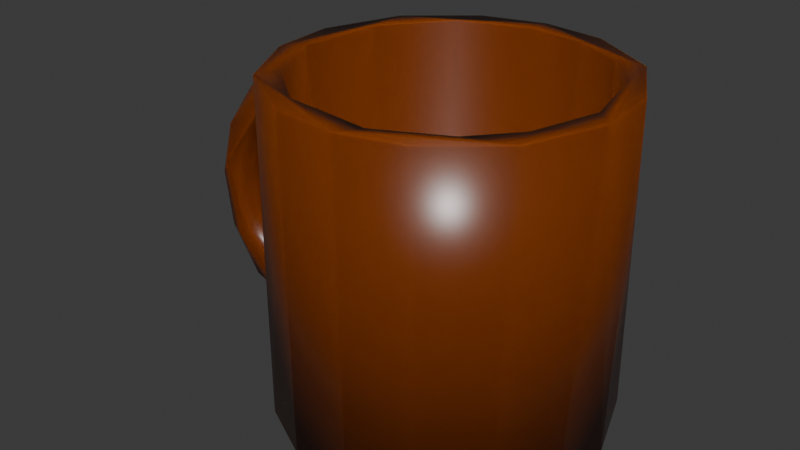 # Source: CoffeeMug.blend  (saved by Blender 4.0.36; exported with 4.5.12 LTS)
import bpy
from mathutils import Matrix  # noqa: F401  (used for matrix-valued properties, if any)

bpy.ops.wm.read_factory_settings(use_empty=True)
scene = bpy.context.scene
scene.name = 'Scene'

# ---- collections
col_collection = bpy.data.collections.new('Collection'); scene.collection.children.link(col_collection)

# ---- materials (node trees are filled in below, after node groups)
mat_chocolate_icing = bpy.data.materials.new('Chocolate Icing')
mat_chocolate_icing.use_transparent_shadow = False

# ---- material node trees
mat_chocolate_icing.use_nodes = True; mat_chocolate_icing.node_tree.nodes.clear()
_N = mat_chocolate_icing.node_tree.nodes; _L = mat_chocolate_icing.node_tree.links
n0 = _N.new('ShaderNodeBsdfPrincipled'); n0.name = 'Principled BSDF'; n0.location = (10, 300)
n0.inputs[0].default_value = (0.1868, 0.03428, 0.0, 1.0)
n0.inputs[2].default_value = 0.3058
n0.inputs[3].default_value = 1.45
n0.inputs[8].default_value = 1.0
n0.inputs[9].default_value = (1.0, 1.0, 1.0)
n0.inputs[10].default_value = 0.005
n1 = _N.new('ShaderNodeOutputMaterial'); n1.name = 'Material Output'; n1.location = (300, 300)
_L.new(n0.outputs[0], n1.inputs[0])
n1.is_active_output = True

# ---- world
world_world = bpy.data.worlds.new('World'); scene.world = world_world
world_world.use_nodes = True; world_world.node_tree.nodes.clear()
_N = world_world.node_tree.nodes; _L = world_world.node_tree.links
n0 = _N.new('ShaderNodeOutputWorld'); n0.name = 'World Output'; n0.location = (300, 300)
n1 = _N.new('ShaderNodeBackground'); n1.name = 'Background'; n1.location = (10, 300)
n1.inputs[0].default_value = (0.05088, 0.05088, 0.05088, 1.0)
_L.new(n1.outputs[0], n0.inputs[0])
n0.is_active_output = True
world_world.color = (0.05088, 0.05088, 0.05088)
world_world.use_sun_shadow = False
world_world.sun_shadow_jitter_overblur = 0.0

# ---- meshes
me_torus_064 = bpy.data.meshes.new('Torus.064')
me_torus_064.from_pydata([(0.02188, 0.04722, 0.00987), (0.02132, 0.04584, -9.697e-11), (0.02188, 0.04722, -0.00987), (0.02405, 0.07234, 0.0171), (0.02005, 0.06029, 0.01927), (0.01702, 0.05112, 0.009699), (0.01702, 0.05112, -0.009699), (0.01909, 0.05736, -0.01715), (0.02138, 0.0643, -0.01974), (0.01809, 0.08412, 0.005438), (0.01631, 0.07586, 0.01777), (0.01446, 0.06723, -0.01974), (0.01691, 0.07866, -0.01519), (9.243e-10, 0.08736, 3.96e-09), (-0.004452, 0.08559, 0.009478), (-0.01869, 0.06883, 0.01982), (-0.002739, 0.05272, 2.478e-09), (-0.01869, 0.06883, -0.01982), (-0.004135, 0.07915, -0.01701), (-0.004452, 0.08559, -0.009478), (-0.009545, 0.06016, 0.01699), (-0.01132, 0.05334, 0.009388), (-0.01132, 0.05334, -0.009388), (-0.01584, 0.05878, -0.01689), (-0.02509, 0.07312, 0.01717), (-0.02973, 0.0797, 5.685e-10), (-0.03813, 0.07109, 0.009978), (-0.02399, 0.04345, 1.019e-09), (-0.03582, 0.06527, -0.01714), (-0.03813, 0.07109, -0.009978), (-0.03193, 0.04689, 0.01706), (-0.03299, 0.03667, 0.00982), (-0.03299, 0.03667, -0.00982), (-0.05774, 0.0505, -6.726e-10), (-0.05314, 0.04323, 0.01713), (-0.0406, 0.03497, -0.01706), (-0.06158, 0.03777, 0.009969), (-0.0572, 0.01422, 0.01966), (-0.03824, 0.02261, 2.051e-09), (-0.0572, 0.01422, -0.01966), (-0.05722, 0.03419, -0.01713), (-0.06158, 0.03777, -0.009969), (-0.0465, 0.02062, 0.01706), (-0.04348, 0.01086, 0.01014), (-0.04348, 0.01086, -0.01014), (-0.06969, 0.01149, 0.0), (-0.06315, 0.005182, 0.01723), (-0.04882, 0.008037, -0.01715), (-0.06827, -0.005616, 0.01041), (-0.04217, -0.003473, -3.519e-11), (-0.06315, -0.005182, -0.01723), (-0.06827, -0.005616, -0.01041), (-0.04882, -0.008037, 0.01715), (-0.06631, -0.03002, 1.239e-10), (-0.04178, -0.01803, 0.009818), (-0.04178, -0.01803, -0.009818), (-0.0465, -0.02062, -0.01706), (-0.05722, -0.03419, 0.01713), (-0.05707, -0.0475, 0.009971), (-0.04692, -0.03911, 0.01974), (-0.0406, -0.03497, 0.01706), (-0.03553, -0.02867, -2.813e-10), (-0.04692, -0.03911, -0.01974), (-0.05314, -0.04323, -0.01713), (-0.05707, -0.0475, -0.009971), (-0.04524, -0.06744, 2.253e-09), (-0.02886, -0.04173, 0.009819), (-0.02886, -0.04173, -0.009819), (-0.03193, -0.04689, -0.01706), (-0.03717, -0.06707, 0.01564), (-0.01491, -0.0695, 0.01981), (-0.0128, -0.06035, 0.01681), (-0.01685, -0.04873, -2.245e-10), (-0.01491, -0.0695, -0.01981), (-0.02509, -0.07312, -0.01717), (-0.03789, -0.07048, -0.009892), (-0.02163, -0.08289, 2.251e-09), (-0.01784, -0.08216, 0.009926), (-0.005702, -0.05471, 0.009387), (-0.005702, -0.05471, -0.009387), (-0.006403, -0.06111, -0.01694), (-0.01784, -0.08216, -0.009926), (-0.004135, -0.07915, 0.01701), (-3.105e-09, -0.08736, -3.981e-09), (0.01809, -0.08409, 0.007898), (0.002737, -0.05223, 1.156e-11), (0.01631, -0.07586, -0.01777), (0.01796, -0.08342, -0.00942), (0.01626, -0.07563, 0.0171), (0.02002, -0.06021, 0.01954), (0.01684, -0.05062, 0.009814), (0.02132, -0.04584, 1.939e-10), (0.01684, -0.05062, -0.009814), (0.02002, -0.06021, -0.01954), (0.02405, -0.07234, 0.0171), (0.02405, -0.07234, -0.0171), (0.02188, -0.04722, 0.00987), (0.02188, -0.04722, -0.00987), (0.1044, -0.1087, -0.1123), (0.1387, -0.0936, -0.09721), (0.1083, 0.113, -0.1127), (0.1576, -0.1087, -0.1064), (0.1515, 0.113, -0.1077), (0.1788, -0.0936, -0.07668), (0.1986, 0.113, -0.07906), (0.2021, -0.0936, -0.049), (0.209, -0.1087, -0.06636), (0.2244, 0.113, -0.03216), (0.2279, -0.1087, -0.01457), (0.2151, -0.0936, -0.004153), (0.2279, 0.113, 0.01114), (0.2244, -0.1087, 0.02873), (0.1989, -0.0936, 0.05283), (0.209, 0.113, 0.06292), (0.2046, -0.1087, 0.06739), (0.1715, -0.1087, 0.09554), (0.1525, -0.0936, 0.08961), (0.168, 0.113, 0.09738), (0.1301, -0.1087, 0.1089), (0.1262, 0.113, 0.1093), (0.1078, -0.0936, 0.09479), (0.08682, -0.1087, 0.1054), (0.08309, 0.113, 0.1042), (0.06272, -0.0936, 0.07991), (0.04651, -0.1087, 0.0845), (0.03598, 0.113, 0.07562), (0.01923, -0.1087, 0.05069), (0.03082, -0.0936, 0.04256), (0.01017, 0.113, 0.02873), (0.01942, -0.0936, -0.004153), (0.006676, -0.1087, 0.01114), (0.006676, 0.113, -0.01457), (0.01329, -0.1087, -0.04479), (0.03243, -0.0936, -0.049), (0.02555, 0.113, -0.06636), (0.05698, -0.0936, -0.07787), (0.06651, 0.113, -0.1008), (0.09071, -0.0936, -0.09514), (0.0551, -0.1087, -0.09476), (0.02708, 0.113, -0.03907), (0.06088, 0.113, -0.08172), (0.1061, 0.113, -0.09819), (0.1438, 0.113, -0.09514), (0.02098, 0.113, 0.01743), (0.0423, 0.113, 0.0598), (0.07757, 0.113, 0.08775), (0.1364, 0.113, 0.09457), (0.1788, 0.113, 0.07324), (0.2021, 0.113, 0.04556), (0.179, 0.113, -0.07693), (0.2037, 0.113, -0.04599), (0.2151, 0.113, 0.0007157)], [], [(10, 15, 4), (5, 16, 1), (16, 6, 1), (15, 20, 4), (23, 17, 7), (24, 15, 10), (25, 14, 13), (19, 25, 13), (26, 24, 14), (17, 28, 18), (30, 21, 20), (31, 27, 21), (27, 32, 22), (33, 26, 25), (34, 15, 24), (32, 35, 23), (29, 33, 25), (36, 34, 26), (37, 30, 15), (35, 39, 17), (42, 31, 30), (43, 38, 31), (38, 44, 32), (45, 36, 33), (46, 37, 34), (44, 47, 35), (41, 45, 33), (48, 46, 36), (39, 50, 40), (52, 43, 42), (52, 54, 43), (56, 39, 47), (48, 57, 46), (53, 58, 48), (57, 59, 37), (54, 61, 49), (61, 55, 49), (64, 53, 51), (60, 66, 54), (68, 62, 56), (58, 69, 57), (65, 69, 58), (69, 70, 59), (66, 72, 61), (72, 67, 61), (75, 65, 64), (71, 78, 66), (80, 73, 68), (77, 82, 69), (83, 84, 77), (78, 85, 72), (85, 79, 72), (87, 83, 81), (89, 71, 70), (80, 93, 73), (87, 84, 83), (94, 89, 88), (93, 95, 86), (96, 91, 90), (91, 97, 92), (104, 106, 101), (107, 108, 106), (110, 111, 108), (113, 114, 111), (124, 125, 126), (128, 130, 126), (131, 132, 130), (132, 134, 138), (99, 142, 141), (116, 146, 147), (123, 145, 120), (127, 143, 144), (143, 129, 139), (137, 141, 140), (0, 5, 1), (1, 6, 2), (3, 10, 4), (7, 11, 8), (9, 13, 14), (9, 14, 10), (7, 17, 11), (9, 12, 19, 13), (18, 19, 12), (21, 5, 4, 20), (7, 6, 22, 23), (5, 21, 16), (16, 22, 6), (29, 19, 18, 28), (14, 24, 10), (25, 26, 14), (21, 27, 16), (16, 27, 22), (40, 28, 17, 39), (19, 29, 25), (15, 30, 20), (30, 31, 21), (22, 32, 23), (26, 34, 24), (23, 35, 17), (33, 36, 26), (34, 37, 15), (31, 38, 27), (27, 38, 32), (41, 29, 28, 40), (51, 41, 40, 50), (29, 41, 33), (37, 42, 30), (42, 43, 31), (32, 44, 35), (36, 46, 34), (35, 47, 39), (45, 48, 36), (43, 49, 38), (38, 49, 44), (47, 44, 55, 56), (41, 51, 45), (37, 52, 42), (45, 53, 48), (43, 54, 49), (49, 55, 44), (60, 52, 37, 59), (51, 53, 45), (46, 57, 37), (48, 58, 57), (50, 39, 62, 63), (52, 60, 54), (56, 62, 39), (51, 50, 63, 64), (56, 55, 67, 68), (53, 65, 58), (54, 66, 61), (61, 67, 55), (71, 60, 59, 70), (64, 65, 53), (57, 69, 59), (12, 11, 17, 18), (63, 62, 73, 74), (60, 71, 66), (68, 73, 62), (64, 63, 74, 75), (77, 69, 65, 76), (68, 67, 79, 80), (66, 78, 72), (72, 79, 67), (65, 75, 81, 76), (74, 81, 75), (81, 74, 86, 87), (69, 82, 70), (76, 83, 77), (81, 83, 76), (77, 84, 82), (73, 86, 74), (70, 82, 88, 89), (84, 88, 82), (78, 71, 89, 90), (85, 78, 90, 91), (92, 79, 85, 91), (93, 80, 79, 92), (101, 98, 100, 102), (73, 93, 86), (115, 114, 113, 117), (102, 104, 101), (104, 107, 106), (107, 110, 108), (110, 113, 111), (118, 115, 117, 119), (121, 118, 119, 122), (124, 121, 122, 125), (125, 128, 126), (128, 131, 130), (131, 134, 132), (134, 136, 138), (128, 125, 122, 119, 117, 113, 148, 147, 146, 145, 144, 143), (98, 138, 136, 100), (113, 110, 107, 104, 102, 100, 136, 134, 131, 128, 143, 139, 140, 141, 142, 149, 150, 151, 148), (138, 98, 101, 106, 108, 111, 114, 115, 118, 121, 124, 126, 130, 132), (149, 142, 99, 103), (149, 103, 105, 150), (150, 105, 109, 151), (151, 109, 112, 148), (140, 139, 133, 135), (112, 147, 148), (112, 116, 147), (116, 120, 146), (120, 145, 146), (123, 144, 145), (123, 127, 144), (127, 129, 143), (129, 133, 139), (135, 137, 140), (137, 99, 141), (116, 112, 109, 105, 103, 99, 137, 135, 133, 129, 127, 123, 120)])
me_torus_064.polygons.foreach_set('use_smooth', [True] * 192)
_uv = me_torus_064.uv_layers.new(name='UVMap')
_uv.uv.foreach_set('vector', [0.7083, 0.6667, 0.7998, 0.75, 0.6876, 0.7963, 0.6875, 0.9167, 0.7601, 1.0, 0.6667, 1.0, 0.7601, 2.22e-16, 0.6875, 0.08333, 0.6667, 2.22e-16, 0.7998, 0.75, 0.7808, 0.8333, 0.6876, 0.7963, 0.8003, 0.1667, 0.7998, 0.25, 0.6876, 0.1667, 0.8133, 0.6667, 0.7998, 0.75, 0.7083, 0.6667, 0.8186, 0.5, 0.7602, 0.5833, 0.75, 0.5, 0.7602, 0.4167, 0.8186, 0.5, 0.75, 0.5, 0.8431, 0.5833, 0.8133, 0.6667, 0.7602, 0.5833, 0.7998, 0.25, 0.8448, 0.3333, 0.7602, 0.3333, 0.8613, 0.8333, 0.7904, 0.9167, 0.7808, 0.8333, 0.8834, 0.9167, 0.8452, 1.0, 0.7904, 0.9167, 0.8452, 2.22e-16, 0.8834, 0.08333, 0.7904, 0.08333, 0.902, 0.5, 0.8431, 0.5833, 0.8186, 0.5, 0.9074, 0.6667, 0.7998, 0.75, 0.8133, 0.6667, 0.8834, 0.08333, 0.9031, 0.1667, 0.8003, 0.1667, 0.8431, 0.4167, 0.902, 0.5, 0.8186, 0.5, 0.9267, 0.5833, 0.9074, 0.6667, 0.8431, 0.5833, 0.9574, 0.75, 0.8613, 0.8333, 0.7998, 0.75, 0.9031, 0.1667, 0.9574, 0.25, 0.7998, 0.25, 0.9452, 0.8333, 0.8834, 0.9167, 0.8613, 0.8333, 0.9682, 0.9167, 0.929, 1.0, 0.8834, 0.9167, 0.929, 2.22e-16, 0.9682, 0.08333, 0.8834, 0.08333, 0.9789, 0.5, 0.9267, 0.5833, 0.902, 0.5, 0.9844, 0.6667, 0.9574, 0.75, 0.9074, 0.6667, 0.9682, 0.08333, 0.979, 0.1667, 0.9031, 0.1667, 0.9267, 0.4167, 0.9789, 0.5, 0.902, 0.5, 0.9895, 0.5833, 0.9844, 0.6667, 0.9267, 0.5833, 0.9574, 0.25, 0.9896, 0.3333, 0.9283, 0.3333, 1.0, 0.8333, 0.9682, 0.9167, 0.9452, 0.8333, 0.02103, 0.8333, 0.05344, 0.9167, 8.882e-16, 0.9167, 0.0548, 0.1667, 0.01571, 0.25, 8.882e-16, 0.1667, 0.01571, 0.5833, 0.07165, 0.6667, 0.01045, 0.6667, 0.05588, 0.5, 0.09433, 0.5833, 0.01571, 0.5833, 0.07165, 0.6667, 0.09446, 0.75, 0.01571, 0.75, 0.05344, 0.9167, 0.09207, 1.0, 0.01554, 1.0, 0.09207, 2.22e-16, 0.05344, 0.08333, 0.01554, 2.22e-16, 0.09433, 0.4167, 0.05588, 0.5, 0.01571, 0.4167, 0.09688, 0.8333, 0.1375, 0.9167, 0.05344, 0.9167, 0.1387, 0.1667, 0.09446, 0.25, 0.0548, 0.1667, 0.09433, 0.5833, 0.1555, 0.6438, 0.07165, 0.6667, 0.1399, 0.5, 0.1555, 0.6438, 0.09433, 0.5833, 0.1555, 0.6438, 0.2096, 0.75, 0.09446, 0.75, 0.1375, 0.9167, 0.1863, 1.0, 0.09207, 1.0, 0.1863, 2.22e-16, 0.1375, 0.08333, 0.09207, 2.22e-16, 0.1562, 0.4167, 0.1399, 0.5, 0.09433, 0.4167, 0.2099, 0.8333, 0.2299, 0.9167, 0.1375, 0.9167, 0.2298, 0.1667, 0.2096, 0.25, 0.1387, 0.1667, 0.2081, 0.5833, 0.2398, 0.6667, 0.1555, 0.6438, 0.25, 0.5, 0.2901, 0.5454, 0.2081, 0.5833, 0.2299, 0.9167, 0.2603, 1.0, 0.1863, 1.0, 0.2603, 2.22e-16, 0.2299, 0.08333, 0.1863, 2.22e-16, 0.2917, 0.4167, 0.25, 0.5, 0.2081, 0.4167, 0.3124, 0.7929, 0.2099, 0.8333, 0.2096, 0.75, 0.2298, 0.1667, 0.3124, 0.2071, 0.2096, 0.25, 0.2917, 0.4167, 0.2901, 0.5454, 0.25, 0.5, 0.3125, 0.6667, 0.3124, 0.7929, 0.2917, 0.6667, 0.3124, 0.2071, 0.3125, 0.3333, 0.2917, 0.3333, 0.3333, 0.9167, 0.3333, 1.0, 0.3125, 0.9167, 0.3333, 2.22e-16, 0.3333, 0.08333, 0.3125, 0.08333, 0.8709, 1.0, 0.8478, 0.5, 0.9416, 0.5, 0.7941, 1.0, 0.7684, 0.5, 0.8478, 0.5, 0.7316, 1.0, 0.7059, 0.5, 0.7684, 0.5, 0.6522, 1.0, 0.6434, 0.5, 0.7059, 0.5, 0.3906, 0.5, 0.3711, 1.0, 0.3281, 0.5, 0.2941, 1.0, 0.2684, 0.5, 0.3281, 0.5, 0.2316, 1.0, 0.1876, 0.5, 0.2684, 0.5, 0.1876, 0.5, 0.1523, 1.0, 0.09383, 0.5, 0.9647, 0.5, 0.9559, 0.9549, 1.0, 0.9549, 0.5586, 0.5, 0.5314, 0.9549, 0.6094, 0.9549, 0.4064, 0.5, 0.4336, 0.9549, 0.4844, 0.5, 0.3253, 0.5, 0.2814, 0.9549, 0.3594, 0.9549, 0.2814, 0.9549, 0.2461, 0.5, 0.1876, 0.9549, 0.04407, 0.5, 0.01843, 0.9549, 0.09785, 0.9549, 0.6667, 0.9167, 0.6875, 0.9167, 0.6667, 1.0, 0.6667, 2.22e-16, 0.6875, 0.08333, 0.6667, 0.08333, 0.6875, 0.6667, 0.7083, 0.6667, 0.6876, 0.7963, 0.6876, 0.1667, 0.7083, 0.25, 0.6875, 0.25, 0.7083, 0.5434, 0.75, 0.5, 0.7602, 0.5833, 0.7083, 0.5434, 0.7602, 0.5833, 0.7083, 0.6667, 0.6876, 0.1667, 0.7998, 0.25, 0.7083, 0.25, 0.7083, 0.5434, 0.7083, 0.3636, 0.7602, 0.4167, 0.75, 0.5, 0.7602, 0.3333, 0.7602, 0.4167, 0.7083, 0.3636, 0.7904, 0.9167, 0.6875, 0.9167, 0.6876, 0.7963, 0.7808, 0.8333, 0.6876, 0.1667, 0.6875, 0.08333, 0.7904, 0.08333, 0.8003, 0.1667, 0.6875, 0.9167, 0.7904, 0.9167, 0.7601, 1.0, 0.7601, 2.22e-16, 0.7904, 0.08333, 0.6875, 0.08333, 0.8431, 0.4167, 0.7602, 0.4167, 0.7602, 0.3333, 0.8448, 0.3333, 0.7602, 0.5833, 0.8133, 0.6667, 0.7083, 0.6667, 0.8186, 0.5, 0.8431, 0.5833, 0.7602, 0.5833, 0.7904, 0.9167, 0.8452, 1.0, 0.7601, 1.0, 0.7601, 2.22e-16, 0.8452, 2.22e-16, 0.7904, 0.08333, 0.9283, 0.3333, 0.8448, 0.3333, 0.7998, 0.25, 0.9574, 0.25, 0.7602, 0.4167, 0.8431, 0.4167, 0.8186, 0.5, 0.7998, 0.75, 0.8613, 0.8333, 0.7808, 0.8333, 0.8613, 0.8333, 0.8834, 0.9167, 0.7904, 0.9167, 0.7904, 0.08333, 0.8834, 0.08333, 0.8003, 0.1667, 0.8431, 0.5833, 0.9074, 0.6667, 0.8133, 0.6667, 0.8003, 0.1667, 0.9031, 0.1667, 0.7998, 0.25, 0.902, 0.5, 0.9267, 0.5833, 0.8431, 0.5833, 0.9074, 0.6667, 0.9574, 0.75, 0.7998, 0.75, 0.8834, 0.9167, 0.929, 1.0, 0.8452, 1.0, 0.8452, 2.22e-16, 0.929, 2.22e-16, 0.8834, 0.08333, 0.9267, 0.4167, 0.8431, 0.4167, 0.8448, 0.3333, 0.9283, 0.3333, 0.9895, 0.4167, 0.9267, 0.4167, 0.9283, 0.3333, 0.9896, 0.3333, 0.8431, 0.4167, 0.9267, 0.4167, 0.902, 0.5, 0.9574, 0.75, 0.9452, 0.8333, 0.8613, 0.8333, 0.9452, 0.8333, 0.9682, 0.9167, 0.8834, 0.9167, 0.8834, 0.08333, 0.9682, 0.08333, 0.9031, 0.1667, 0.9267, 0.5833, 0.9844, 0.6667, 0.9074, 0.6667, 0.9031, 0.1667, 0.979, 0.1667, 0.9574, 0.25, 0.9789, 0.5, 0.9895, 0.5833, 0.9267, 0.5833, 0.9682, 0.9167, 0.9895, 1.0, 0.929, 1.0, 0.929, 2.22e-16, 0.9895, 2.22e-16, 0.9682, 0.08333, 8.882e-16, 0.1667, 8.882e-16, 0.08333, 0.05344, 0.08333, 0.0548, 0.1667, 0.9267, 0.4167, 0.9895, 0.4167, 0.9789, 0.5, 0.9574, 0.75, 1.0, 0.8333, 0.9452, 0.8333, 8.882e-16, 0.5, 0.05588, 0.5, 0.01571, 0.5833, 8.882e-16, 0.9167, 0.05344, 0.9167, 0.01554, 1.0, 0.01554, 2.22e-16, 0.05344, 0.08333, 8.882e-16, 0.08333, 0.09688, 0.8333, 0.02103, 0.8333, 0.01571, 0.75, 0.09446, 0.75, 0.01571, 0.4167, 0.05588, 0.5, 8.882e-16, 0.5, 0.01045, 0.6667, 0.07165, 0.6667, 0.01571, 0.75, 0.01571, 0.5833, 0.09433, 0.5833, 0.07165, 0.6667, 0.01557, 0.3333, 0.01571, 0.25, 0.09446, 0.25, 0.09264, 0.3333, 0.02103, 0.8333, 0.09688, 0.8333, 0.05344, 0.9167, 0.0548, 0.1667, 0.09446, 0.25, 0.01571, 0.25, 0.01571, 0.4167, 0.01557, 0.3333, 0.09264, 0.3333, 0.09433, 0.4167, 0.0548, 0.1667, 0.05344, 0.08333, 0.1375, 0.08333, 0.1387, 0.1667, 0.05588, 0.5, 0.1399, 0.5, 0.09433, 0.5833, 0.05344, 0.9167, 0.1375, 0.9167, 0.09207, 1.0, 0.09207, 2.22e-16, 0.1375, 0.08333, 0.05344, 0.08333, 0.2099, 0.8333, 0.09688, 0.8333, 0.09446, 0.75, 0.2096, 0.75, 0.09433, 0.4167, 0.1399, 0.5, 0.05588, 0.5, 0.07165, 0.6667, 0.1555, 0.6438, 0.09446, 0.75, 0.7083, 0.3636, 0.7083, 0.25, 0.7998, 0.25, 0.7602, 0.3333, 0.09264, 0.3333, 0.09446, 0.25, 0.2096, 0.25, 0.1867, 0.3333, 0.09688, 0.8333, 0.2099, 0.8333, 0.1375, 0.9167, 0.1387, 0.1667, 0.2096, 0.25, 0.09446, 0.25, 0.09433, 0.4167, 0.09264, 0.3333, 0.1867, 0.3333, 0.1562, 0.4167, 0.2081, 0.5833, 0.1555, 0.6438, 0.1399, 0.5, 0.2001, 0.5, 0.1387, 0.1667, 0.1375, 0.08333, 0.2299, 0.08333, 0.2298, 0.1667, 0.1375, 0.9167, 0.2299, 0.9167, 0.1863, 1.0, 0.1863, 2.22e-16, 0.2299, 0.08333, 0.1375, 0.08333, 0.1399, 0.5, 0.1562, 0.4167, 0.2081, 0.4167, 0.2001, 0.5, 0.1867, 0.3333, 0.2081, 0.4167, 0.1562, 0.4167, 0.2081, 0.4167, 0.1867, 0.3333, 0.2917, 0.3333, 0.2917, 0.4167, 0.1555, 0.6438, 0.2398, 0.6667, 0.2096, 0.75, 0.2001, 0.5, 0.25, 0.5, 0.2081, 0.5833, 0.2081, 0.4167, 0.25, 0.5, 0.2001, 0.5, 0.2081, 0.5833, 0.2901, 0.5454, 0.2398, 0.6667, 0.2096, 0.25, 0.2917, 0.3333, 0.1867, 0.3333, 0.2096, 0.75, 0.2398, 0.6667, 0.2917, 0.6667, 0.3124, 0.7929, 0.2901, 0.5454, 0.2917, 0.6667, 0.2398, 0.6667, 0.2299, 0.9167, 0.2099, 0.8333, 0.3124, 0.7929, 0.3125, 0.9167, 0.2603, 1.0, 0.2299, 0.9167, 0.3125, 0.9167, 0.3333, 1.0, 0.3125, 0.08333, 0.2299, 0.08333, 0.2603, 2.22e-16, 0.3333, 2.22e-16, 0.3124, 0.2071, 0.2298, 0.1667, 0.2299, 0.08333, 0.3125, 0.08333, 0.9416, 0.5, 1.0, 0.5, 1.0, 1.0, 0.9503, 1.0, 0.2096, 0.25, 0.3124, 0.2071, 0.2917, 0.3333, 0.5809, 0.5, 0.6434, 0.5, 0.6522, 1.0, 0.5753, 1.0, 0.9503, 1.0, 0.8709, 1.0, 0.9416, 0.5, 0.8709, 1.0, 0.7941, 1.0, 0.8478, 0.5, 0.7941, 1.0, 0.7316, 1.0, 0.7684, 0.5, 0.7316, 1.0, 0.6522, 1.0, 0.7059, 0.5, 0.5184, 0.5, 0.5809, 0.5, 0.5753, 1.0, 0.5128, 1.0, 0.4559, 0.5, 0.5184, 0.5, 0.5128, 1.0, 0.4503, 1.0, 0.3906, 0.5, 0.4559, 0.5, 0.4503, 1.0, 0.3711, 1.0, 0.3711, 1.0, 0.2941, 1.0, 0.3281, 0.5, 0.2941, 1.0, 0.2316, 1.0, 0.2684, 0.5, 0.2316, 1.0, 0.1523, 1.0, 0.1876, 0.5, 0.1523, 1.0, 0.07532, 1.0, 0.09383, 0.5, 0.02021, 0.1847, 0.07847, 0.08674, 0.1766, 0.02267, 0.2692, 0.01189, 0.3589, 0.03737, 0.4434, 0.1134, 0.432, 0.1485, 0.3822, 0.08894, 0.2904, 0.04761, 0.1663, 0.06116, 0.08894, 0.1178, 0.04761, 0.2096, 0.01843, 0.5, 0.09383, 0.5, 0.07532, 1.0, 0.01282, 1.0, 0.4434, 0.1134, 0.4873, 0.2224, 0.4798, 0.3153, 0.4217, 0.4131, 0.3234, 0.4773, 0.2308, 0.4881, 0.1411, 0.4626, 0.05641, 0.3864, 0.01272, 0.2776, 0.02021, 0.1847, 0.04761, 0.2096, 0.05901, 0.329, 0.1308, 0.4187, 0.2259, 0.457, 0.307, 0.4505, 0.3822, 0.4111, 0.4355, 0.345, 0.4568, 0.2449, 0.432, 0.1485, 0.6183, 0.4469, 0.7224, 0.4873, 0.8349, 0.4711, 0.9434, 0.3866, 0.9873, 0.2776, 0.9798, 0.1847, 0.9373, 0.1017, 0.8663, 0.04135, 0.7776, 0.01272, 0.6847, 0.02021, 0.5985, 0.06537, 0.5394, 0.1374, 0.5127, 0.2224, 0.5314, 0.3404, 0.8906, 0.9549, 0.9559, 0.9549, 0.9647, 0.5, 0.8906, 0.5, 0.8906, 0.9549, 0.8906, 0.5, 0.8309, 0.5, 0.8253, 0.9549, 0.8253, 0.9549, 0.8309, 0.5, 0.7539, 0.5, 0.7461, 0.9549, 0.7461, 0.9549, 0.7539, 0.5, 0.6564, 0.5, 0.6691, 0.9549, 0.09785, 0.9549, 0.1876, 0.9549, 0.1691, 0.5, 0.1066, 0.5, 0.6564, 0.5, 0.6094, 0.9549, 0.6691, 0.9549, 0.6564, 0.5, 0.5586, 0.5, 0.6094, 0.9549, 0.5586, 0.5, 0.4844, 0.5, 0.5314, 0.9549, 0.4844, 0.5, 0.4336, 0.9549, 0.5314, 0.9549, 0.4064, 0.5, 0.3594, 0.9549, 0.4336, 0.9549, 0.4064, 0.5, 0.3253, 0.5, 0.3594, 0.9549, 0.3253, 0.5, 0.2461, 0.5, 0.2814, 0.9549, 0.2461, 0.5, 0.1691, 0.5, 0.1876, 0.9549, 0.1066, 0.5, 0.04407, 0.5, 0.09785, 0.9549, 0.04407, 0.5, 0.0, 0.5, 0.01843, 0.9549, 0.8352, 0.02905, 0.9468, 0.1187, 0.9871, 0.2558, 0.9586, 0.3663, 0.9015, 0.4346, 0.8022, 0.481, 0.6847, 0.4798, 0.6017, 0.4373, 0.5414, 0.3663, 0.5133, 0.2559, 0.5374, 0.1411, 0.6187, 0.05319, 0.7266, 0.01231])
me_torus_064.materials.append(mat_chocolate_icing)
me_torus_064.update()

# ---- objects
ob_coffee_mug = bpy.data.objects.new('Coffee Mug', me_torus_064)

# ---- transforms, parenting, visibility, modifiers, constraints
ob_coffee_mug.location = (0.0, 0.0, 0.0)
ob_coffee_mug.rotation_euler = (1.571, 0.0, 0.0)

# ---- collection membership
col_collection.objects.link(ob_coffee_mug)

# ---- scene / render settings (as saved in the file)
scene.frame_start = 1; scene.frame_end = 250; scene.frame_set(1)
scene.render.engine = 'BLENDER_EEVEE_NEXT'
scene.cycles.sampling_pattern = 'TABULATED_SOBOL'
bpy.context.view_layer.update()

# ---- added for rendering (the .blend has no active camera and no usable light): camera, sun
cam_auto = bpy.data.cameras.new('AutoCamera')
cam_auto.lens = 50.0
cam_auto.sensor_width = 36.0
cam_auto.clip_end = 1000.0
ob_auto_camera = bpy.data.objects.new('AutoCamera', cam_auto)
scene.collection.objects.link(ob_auto_camera)
ob_auto_camera.location = (0.479136, -0.478344, 0.322181)
ob_auto_camera.rotation_euler = (1.09748, -7.21219e-08, 0.694738)
scene.camera = ob_auto_camera
light_auto_sun = bpy.data.lights.new('AutoSun', 'SUN')
light_auto_sun.energy = 3.0
light_auto_sun.angle = 0.0523599
ob_auto_sun = bpy.data.objects.new('AutoSun', light_auto_sun)
scene.collection.objects.link(ob_auto_sun)
ob_auto_sun.rotation_euler = (0.872665, 0.174533, 0.523599)
bpy.context.view_layer.update()
